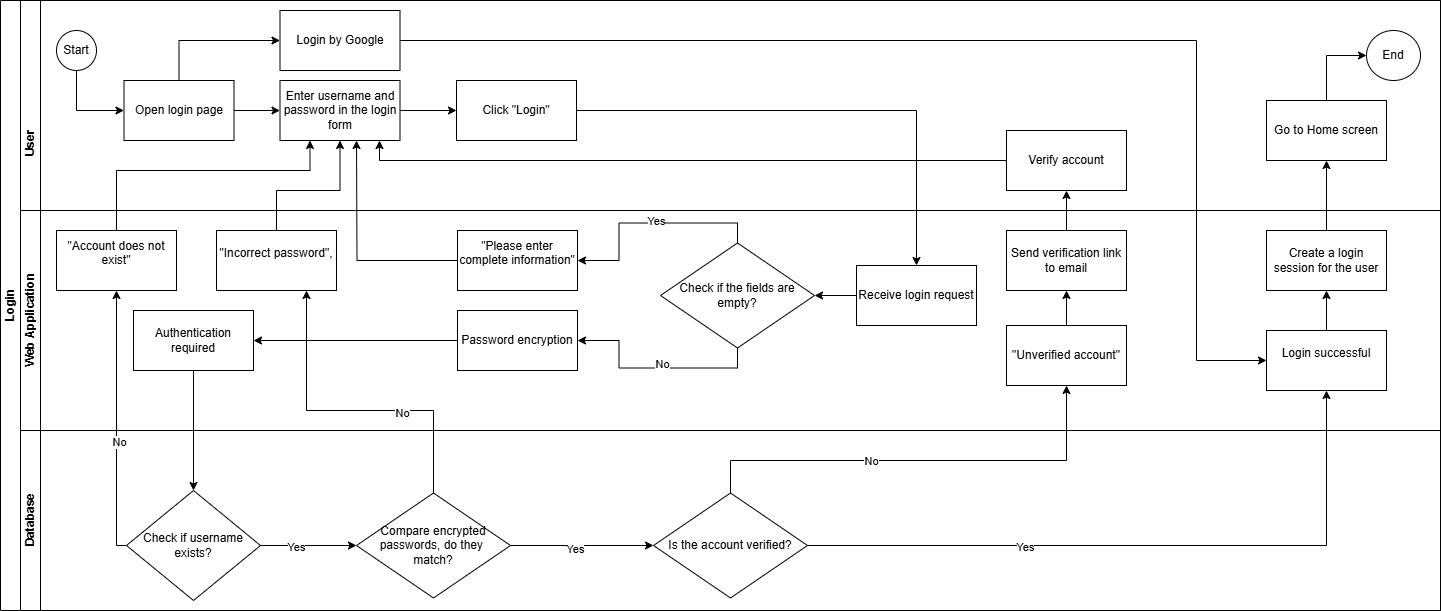

The diagram above was exported from draw.io. Its source (the exported page's mxGraphModel, read from the mxfile embedded in the PNG):
<mxGraphModel dx="1674" dy="738" grid="1" gridSize="10" guides="1" tooltips="1" connect="1" arrows="1" fold="1" page="1" pageScale="1" pageWidth="827" pageHeight="1169" math="0" shadow="0">
  <root>
    <mxCell id="0" />
    <mxCell id="1" parent="0" />
    <mxCell id="dNxyNK7c78bLwvsdeMH5-19" value="Login" style="swimlane;html=1;childLayout=stackLayout;resizeParent=1;resizeParentMax=0;horizontal=0;startSize=20;horizontalStack=0;" parent="1" vertex="1">
      <mxGeometry x="164" y="170" width="1440" height="610" as="geometry" />
    </mxCell>
    <mxCell id="PMUlriHqP74tz61hhlzw-33" value="" style="edgeStyle=orthogonalEdgeStyle;rounded=0;orthogonalLoop=1;jettySize=auto;html=1;" parent="dNxyNK7c78bLwvsdeMH5-19" source="PMUlriHqP74tz61hhlzw-30" target="PMUlriHqP74tz61hhlzw-32" edge="1">
      <mxGeometry relative="1" as="geometry" />
    </mxCell>
    <mxCell id="PMUlriHqP74tz61hhlzw-36" value="" style="edgeStyle=orthogonalEdgeStyle;rounded=0;orthogonalLoop=1;jettySize=auto;html=1;exitX=0;exitY=0.5;exitDx=0;exitDy=0;" parent="dNxyNK7c78bLwvsdeMH5-19" source="PMUlriHqP74tz61hhlzw-32" target="PMUlriHqP74tz61hhlzw-35" edge="1">
      <mxGeometry relative="1" as="geometry">
        <Array as="points">
          <mxPoint x="116" y="545" />
        </Array>
      </mxGeometry>
    </mxCell>
    <mxCell id="PMUlriHqP74tz61hhlzw-37" value="No" style="edgeLabel;html=1;align=center;verticalAlign=middle;resizable=0;points=[];" parent="PMUlriHqP74tz61hhlzw-36" connectable="0" vertex="1">
      <mxGeometry x="-0.1387" y="-2" relative="1" as="geometry">
        <mxPoint as="offset" />
      </mxGeometry>
    </mxCell>
    <mxCell id="dNxyNK7c78bLwvsdeMH5-20" value="&amp;nbsp; &amp;nbsp; &amp;nbsp; &amp;nbsp; &amp;nbsp; &amp;nbsp; &amp;nbsp; &amp;nbsp; &amp;nbsp; &amp;nbsp; &amp;nbsp; &amp;nbsp; &amp;nbsp; &amp;nbsp; &amp;nbsp; &amp;nbsp; &amp;nbsp; &amp;nbsp; &amp;nbsp; &amp;nbsp; &amp;nbsp; &amp;nbsp;User&lt;div style=&quot;display:none&quot; id=&quot;SDCloudData&quot;&gt;&lt;/div&gt;" style="swimlane;html=1;startSize=20;horizontal=0;" parent="dNxyNK7c78bLwvsdeMH5-19" vertex="1">
      <mxGeometry x="20" width="1420" height="430" as="geometry">
        <mxRectangle x="20" width="440" height="30" as="alternateBounds" />
      </mxGeometry>
    </mxCell>
    <mxCell id="dNxyNK7c78bLwvsdeMH5-25" value="" style="edgeStyle=orthogonalEdgeStyle;rounded=0;orthogonalLoop=1;jettySize=auto;html=1;exitX=0.5;exitY=1;exitDx=0;exitDy=0;entryX=0;entryY=0.5;entryDx=0;entryDy=0;" parent="dNxyNK7c78bLwvsdeMH5-20" source="dNxyNK7c78bLwvsdeMH5-23" target="dNxyNK7c78bLwvsdeMH5-24" edge="1">
      <mxGeometry relative="1" as="geometry">
        <mxPoint x="63.5" y="100" as="sourcePoint" />
      </mxGeometry>
    </mxCell>
    <mxCell id="dNxyNK7c78bLwvsdeMH5-23" value="Start" style="ellipse;whiteSpace=wrap;html=1;" parent="dNxyNK7c78bLwvsdeMH5-20" vertex="1">
      <mxGeometry x="36" y="30" width="40" height="40" as="geometry" />
    </mxCell>
    <mxCell id="PMUlriHqP74tz61hhlzw-8" value="" style="edgeStyle=orthogonalEdgeStyle;rounded=0;orthogonalLoop=1;jettySize=auto;html=1;" parent="dNxyNK7c78bLwvsdeMH5-20" source="dNxyNK7c78bLwvsdeMH5-24" target="PMUlriHqP74tz61hhlzw-7" edge="1">
      <mxGeometry relative="1" as="geometry" />
    </mxCell>
    <mxCell id="PMUlriHqP74tz61hhlzw-13" style="edgeStyle=orthogonalEdgeStyle;rounded=0;orthogonalLoop=1;jettySize=auto;html=1;entryX=0;entryY=0.5;entryDx=0;entryDy=0;" parent="dNxyNK7c78bLwvsdeMH5-20" source="dNxyNK7c78bLwvsdeMH5-24" target="PMUlriHqP74tz61hhlzw-9" edge="1">
      <mxGeometry relative="1" as="geometry">
        <Array as="points">
          <mxPoint x="159" y="40" />
        </Array>
      </mxGeometry>
    </mxCell>
    <mxCell id="dNxyNK7c78bLwvsdeMH5-24" value="Open login page&lt;div style=&quot;display:none&quot; id=&quot;SDCloudData&quot;&gt;&lt;/div&gt;" style="rounded=0;whiteSpace=wrap;html=1;fontFamily=Helvetica;fontSize=12;fontColor=#000000;align=center;" parent="dNxyNK7c78bLwvsdeMH5-20" vertex="1">
      <mxGeometry x="103.5" y="80" width="110" height="60" as="geometry" />
    </mxCell>
    <mxCell id="PMUlriHqP74tz61hhlzw-15" value="" style="edgeStyle=orthogonalEdgeStyle;rounded=0;orthogonalLoop=1;jettySize=auto;html=1;" parent="dNxyNK7c78bLwvsdeMH5-20" source="PMUlriHqP74tz61hhlzw-7" target="PMUlriHqP74tz61hhlzw-14" edge="1">
      <mxGeometry relative="1" as="geometry" />
    </mxCell>
    <mxCell id="PMUlriHqP74tz61hhlzw-7" value="Enter username and password in the login form&lt;div style=&quot;display:none&quot; id=&quot;SDCloudData&quot;&gt;&lt;/div&gt;" style="whiteSpace=wrap;html=1;fontColor=#000000;rounded=0;" parent="dNxyNK7c78bLwvsdeMH5-20" vertex="1">
      <mxGeometry x="259.5" y="80" width="120" height="60" as="geometry" />
    </mxCell>
    <mxCell id="PMUlriHqP74tz61hhlzw-9" value="Login by Google" style="whiteSpace=wrap;html=1;fontColor=#000000;rounded=0;" parent="dNxyNK7c78bLwvsdeMH5-20" vertex="1">
      <mxGeometry x="259.5" y="10" width="120" height="60" as="geometry" />
    </mxCell>
    <mxCell id="PMUlriHqP74tz61hhlzw-14" value="Click &quot;Login&quot;" style="whiteSpace=wrap;html=1;fontColor=#000000;rounded=0;" parent="dNxyNK7c78bLwvsdeMH5-20" vertex="1">
      <mxGeometry x="436" y="80" width="120" height="60" as="geometry" />
    </mxCell>
    <mxCell id="dNxyNK7c78bLwvsdeMH5-21" value="Web Application&lt;div style=&quot;display:none&quot; id=&quot;SDCloudData&quot;&gt;&lt;/div&gt;" style="swimlane;html=1;startSize=20;horizontal=0;" parent="dNxyNK7c78bLwvsdeMH5-20" vertex="1">
      <mxGeometry y="210" width="1420" height="220" as="geometry" />
    </mxCell>
    <mxCell id="PMUlriHqP74tz61hhlzw-19" value="" style="edgeStyle=orthogonalEdgeStyle;rounded=0;orthogonalLoop=1;jettySize=auto;html=1;" parent="dNxyNK7c78bLwvsdeMH5-21" source="PMUlriHqP74tz61hhlzw-16" target="PMUlriHqP74tz61hhlzw-18" edge="1">
      <mxGeometry relative="1" as="geometry" />
    </mxCell>
    <mxCell id="PMUlriHqP74tz61hhlzw-16" value="Receive login request&lt;div style=&quot;display:none&quot; id=&quot;SDCloudData&quot;&gt;&lt;/div&gt;" style="whiteSpace=wrap;html=1;fontColor=#000000;rounded=0;" parent="dNxyNK7c78bLwvsdeMH5-21" vertex="1">
      <mxGeometry x="836" y="55" width="120" height="60" as="geometry" />
    </mxCell>
    <mxCell id="PMUlriHqP74tz61hhlzw-23" value="" style="edgeStyle=orthogonalEdgeStyle;rounded=0;orthogonalLoop=1;jettySize=auto;html=1;exitX=0.5;exitY=0;exitDx=0;exitDy=0;" parent="dNxyNK7c78bLwvsdeMH5-21" source="PMUlriHqP74tz61hhlzw-18" target="PMUlriHqP74tz61hhlzw-22" edge="1">
      <mxGeometry relative="1" as="geometry">
        <mxPoint x="591" y="20" as="sourcePoint" />
      </mxGeometry>
    </mxCell>
    <mxCell id="PMUlriHqP74tz61hhlzw-25" value="Yes" style="edgeLabel;html=1;align=center;verticalAlign=middle;resizable=0;points=[];" parent="PMUlriHqP74tz61hhlzw-23" connectable="0" vertex="1">
      <mxGeometry x="-0.0613" y="-2" relative="1" as="geometry">
        <mxPoint as="offset" />
      </mxGeometry>
    </mxCell>
    <mxCell id="PMUlriHqP74tz61hhlzw-27" value="" style="edgeStyle=orthogonalEdgeStyle;rounded=0;orthogonalLoop=1;jettySize=auto;html=1;exitX=0.5;exitY=1;exitDx=0;exitDy=0;" parent="dNxyNK7c78bLwvsdeMH5-21" source="PMUlriHqP74tz61hhlzw-18" target="PMUlriHqP74tz61hhlzw-26" edge="1">
      <mxGeometry relative="1" as="geometry" />
    </mxCell>
    <mxCell id="PMUlriHqP74tz61hhlzw-29" value="No" style="edgeLabel;html=1;align=center;verticalAlign=middle;resizable=0;points=[];" parent="PMUlriHqP74tz61hhlzw-27" connectable="0" vertex="1">
      <mxGeometry x="-0.0722" y="-4" relative="1" as="geometry">
        <mxPoint as="offset" />
      </mxGeometry>
    </mxCell>
    <mxCell id="PMUlriHqP74tz61hhlzw-18" value="Check if the fields are empty?&lt;div style=&quot;display:none&quot; id=&quot;SDCloudData&quot;&gt;&lt;/div&gt;" style="rhombus;whiteSpace=wrap;html=1;fontColor=#000000;rounded=0;" parent="dNxyNK7c78bLwvsdeMH5-21" vertex="1">
      <mxGeometry x="640" y="32.5" width="154" height="105" as="geometry" />
    </mxCell>
    <mxCell id="PMUlriHqP74tz61hhlzw-22" value="&#10;&quot;Please enter complete information&quot;&lt;div style=&quot;display:none&quot; id=&quot;SDCloudData&quot;&gt;&lt;/div&gt;&#10;&#10;" style="whiteSpace=wrap;html=1;fontColor=#000000;rounded=0;" parent="dNxyNK7c78bLwvsdeMH5-21" vertex="1">
      <mxGeometry x="437" y="20" width="120" height="60" as="geometry" />
    </mxCell>
    <mxCell id="PMUlriHqP74tz61hhlzw-31" value="" style="edgeStyle=orthogonalEdgeStyle;rounded=0;orthogonalLoop=1;jettySize=auto;html=1;" parent="dNxyNK7c78bLwvsdeMH5-21" source="PMUlriHqP74tz61hhlzw-26" target="PMUlriHqP74tz61hhlzw-30" edge="1">
      <mxGeometry relative="1" as="geometry" />
    </mxCell>
    <mxCell id="PMUlriHqP74tz61hhlzw-26" value="Password encryption&lt;div style=&quot;display:none&quot; id=&quot;SDCloudData&quot;&gt;&lt;/div&gt;" style="whiteSpace=wrap;html=1;fontColor=#000000;rounded=0;" parent="dNxyNK7c78bLwvsdeMH5-21" vertex="1">
      <mxGeometry x="437" y="100" width="120" height="60" as="geometry" />
    </mxCell>
    <mxCell id="PMUlriHqP74tz61hhlzw-30" value="Authentication required&lt;div style=&quot;display:none&quot; id=&quot;SDCloudData&quot;&gt;&lt;/div&gt;" style="whiteSpace=wrap;html=1;fontColor=#000000;rounded=0;" parent="dNxyNK7c78bLwvsdeMH5-21" vertex="1">
      <mxGeometry x="113" y="100" width="120" height="60" as="geometry" />
    </mxCell>
    <mxCell id="PMUlriHqP74tz61hhlzw-35" value="&#10;&quot;Account does not exist&quot;&lt;div style=&quot;display:none&quot; id=&quot;SDCloudData&quot;&gt;&lt;/div&gt;&#10;&#10;" style="whiteSpace=wrap;html=1;fontColor=#000000;rounded=0;" parent="dNxyNK7c78bLwvsdeMH5-21" vertex="1">
      <mxGeometry x="36" y="20" width="120" height="60" as="geometry" />
    </mxCell>
    <mxCell id="PMUlriHqP74tz61hhlzw-49" value="&#10;&quot;Incorrect password&quot;,&lt;div style=&quot;display:none&quot; id=&quot;SDCloudData&quot;&gt;&lt;/div&gt;&#10;&#10;" style="whiteSpace=wrap;html=1;fontColor=#000000;rounded=0;" parent="dNxyNK7c78bLwvsdeMH5-21" vertex="1">
      <mxGeometry x="196" y="20" width="120" height="60" as="geometry" />
    </mxCell>
    <mxCell id="ju2R2MOdA2Vpe2OsjQNc-16" style="edgeStyle=orthogonalEdgeStyle;rounded=0;orthogonalLoop=1;jettySize=auto;html=1;entryX=0.5;entryY=1;entryDx=0;entryDy=0;" edge="1" parent="dNxyNK7c78bLwvsdeMH5-21" source="PMUlriHqP74tz61hhlzw-55" target="PMUlriHqP74tz61hhlzw-58">
      <mxGeometry relative="1" as="geometry" />
    </mxCell>
    <mxCell id="PMUlriHqP74tz61hhlzw-55" value="&#10;Login successful&lt;div style=&quot;display:none&quot; id=&quot;SDCloudData&quot;&gt;&lt;/div&gt;&#10;&#10;" style="whiteSpace=wrap;html=1;fontColor=#000000;rounded=0;" parent="dNxyNK7c78bLwvsdeMH5-21" vertex="1">
      <mxGeometry x="1246" y="120" width="120" height="60" as="geometry" />
    </mxCell>
    <mxCell id="PMUlriHqP74tz61hhlzw-58" value="Create a login session for the user&lt;div style=&quot;display:none&quot; id=&quot;SDCloudData&quot;&gt;&lt;/div&gt;" style="whiteSpace=wrap;html=1;fontColor=#000000;rounded=0;" parent="dNxyNK7c78bLwvsdeMH5-21" vertex="1">
      <mxGeometry x="1246" y="20" width="120" height="60" as="geometry" />
    </mxCell>
    <mxCell id="ju2R2MOdA2Vpe2OsjQNc-8" value="" style="edgeStyle=orthogonalEdgeStyle;rounded=0;orthogonalLoop=1;jettySize=auto;html=1;" edge="1" parent="dNxyNK7c78bLwvsdeMH5-21" source="ju2R2MOdA2Vpe2OsjQNc-4" target="ju2R2MOdA2Vpe2OsjQNc-7">
      <mxGeometry relative="1" as="geometry" />
    </mxCell>
    <mxCell id="ju2R2MOdA2Vpe2OsjQNc-4" value="&quot;Unverified account&quot;" style="whiteSpace=wrap;html=1;fontColor=#000000;rounded=0;" vertex="1" parent="dNxyNK7c78bLwvsdeMH5-21">
      <mxGeometry x="986" y="115" width="120" height="60" as="geometry" />
    </mxCell>
    <mxCell id="ju2R2MOdA2Vpe2OsjQNc-7" value="Send verification link to email" style="whiteSpace=wrap;html=1;fontColor=#000000;rounded=0;" vertex="1" parent="dNxyNK7c78bLwvsdeMH5-21">
      <mxGeometry x="986" y="20" width="120" height="60" as="geometry" />
    </mxCell>
    <mxCell id="PMUlriHqP74tz61hhlzw-64" style="edgeStyle=orthogonalEdgeStyle;rounded=0;orthogonalLoop=1;jettySize=auto;html=1;entryX=0;entryY=0.5;entryDx=0;entryDy=0;" parent="dNxyNK7c78bLwvsdeMH5-21" edge="1">
      <mxGeometry relative="1" as="geometry">
        <Array as="points">
          <mxPoint x="1176" y="-170" />
          <mxPoint x="1176" y="150" />
        </Array>
        <mxPoint x="379.5" y="-170" as="sourcePoint" />
        <mxPoint x="1246" y="150" as="targetPoint" />
      </mxGeometry>
    </mxCell>
    <mxCell id="PMUlriHqP74tz61hhlzw-17" value="" style="edgeStyle=orthogonalEdgeStyle;rounded=0;orthogonalLoop=1;jettySize=auto;html=1;" parent="dNxyNK7c78bLwvsdeMH5-20" source="PMUlriHqP74tz61hhlzw-14" target="PMUlriHqP74tz61hhlzw-16" edge="1">
      <mxGeometry relative="1" as="geometry" />
    </mxCell>
    <mxCell id="PMUlriHqP74tz61hhlzw-24" value="" style="edgeStyle=orthogonalEdgeStyle;rounded=0;orthogonalLoop=1;jettySize=auto;html=1;" parent="dNxyNK7c78bLwvsdeMH5-20" source="PMUlriHqP74tz61hhlzw-22" edge="1">
      <mxGeometry relative="1" as="geometry">
        <mxPoint x="336" y="140" as="targetPoint" />
      </mxGeometry>
    </mxCell>
    <mxCell id="PMUlriHqP74tz61hhlzw-43" style="edgeStyle=orthogonalEdgeStyle;rounded=0;orthogonalLoop=1;jettySize=auto;html=1;exitX=0.5;exitY=0;exitDx=0;exitDy=0;entryX=0.25;entryY=1;entryDx=0;entryDy=0;" parent="dNxyNK7c78bLwvsdeMH5-20" source="PMUlriHqP74tz61hhlzw-35" target="PMUlriHqP74tz61hhlzw-7" edge="1">
      <mxGeometry relative="1" as="geometry">
        <Array as="points">
          <mxPoint x="96" y="170" />
          <mxPoint x="290" y="170" />
        </Array>
      </mxGeometry>
    </mxCell>
    <mxCell id="PMUlriHqP74tz61hhlzw-53" style="edgeStyle=orthogonalEdgeStyle;rounded=0;orthogonalLoop=1;jettySize=auto;html=1;entryX=0.5;entryY=1;entryDx=0;entryDy=0;" parent="dNxyNK7c78bLwvsdeMH5-20" source="PMUlriHqP74tz61hhlzw-49" target="PMUlriHqP74tz61hhlzw-7" edge="1">
      <mxGeometry relative="1" as="geometry">
        <Array as="points">
          <mxPoint x="256" y="190" />
          <mxPoint x="320" y="190" />
        </Array>
      </mxGeometry>
    </mxCell>
    <mxCell id="PMUlriHqP74tz61hhlzw-63" value="" style="edgeStyle=orthogonalEdgeStyle;rounded=0;orthogonalLoop=1;jettySize=auto;html=1;entryX=0;entryY=0.5;entryDx=0;entryDy=0;" parent="dNxyNK7c78bLwvsdeMH5-20" source="PMUlriHqP74tz61hhlzw-60" target="PMUlriHqP74tz61hhlzw-62" edge="1">
      <mxGeometry relative="1" as="geometry" />
    </mxCell>
    <mxCell id="PMUlriHqP74tz61hhlzw-60" value="Go to Home screen&lt;div style=&quot;display:none&quot; id=&quot;SDCloudData&quot;&gt;&lt;/div&gt;" style="whiteSpace=wrap;html=1;fontColor=#000000;rounded=0;" parent="dNxyNK7c78bLwvsdeMH5-20" vertex="1">
      <mxGeometry x="1246" y="100" width="120" height="60" as="geometry" />
    </mxCell>
    <mxCell id="PMUlriHqP74tz61hhlzw-61" value="" style="edgeStyle=orthogonalEdgeStyle;rounded=0;orthogonalLoop=1;jettySize=auto;html=1;" parent="dNxyNK7c78bLwvsdeMH5-20" source="PMUlriHqP74tz61hhlzw-58" target="PMUlriHqP74tz61hhlzw-60" edge="1">
      <mxGeometry relative="1" as="geometry" />
    </mxCell>
    <mxCell id="PMUlriHqP74tz61hhlzw-62" value="End" style="ellipse;whiteSpace=wrap;html=1;fontColor=#000000;rounded=0;" parent="dNxyNK7c78bLwvsdeMH5-20" vertex="1">
      <mxGeometry x="1346" y="30" width="54" height="50" as="geometry" />
    </mxCell>
    <mxCell id="ju2R2MOdA2Vpe2OsjQNc-9" value="Verify account" style="whiteSpace=wrap;html=1;fontColor=#000000;rounded=0;" vertex="1" parent="dNxyNK7c78bLwvsdeMH5-20">
      <mxGeometry x="986" y="130" width="120" height="60" as="geometry" />
    </mxCell>
    <mxCell id="ju2R2MOdA2Vpe2OsjQNc-10" value="" style="edgeStyle=orthogonalEdgeStyle;rounded=0;orthogonalLoop=1;jettySize=auto;html=1;" edge="1" parent="dNxyNK7c78bLwvsdeMH5-20" source="ju2R2MOdA2Vpe2OsjQNc-7" target="ju2R2MOdA2Vpe2OsjQNc-9">
      <mxGeometry relative="1" as="geometry" />
    </mxCell>
    <mxCell id="ju2R2MOdA2Vpe2OsjQNc-11" style="edgeStyle=orthogonalEdgeStyle;rounded=0;orthogonalLoop=1;jettySize=auto;html=1;" edge="1" parent="dNxyNK7c78bLwvsdeMH5-20" source="ju2R2MOdA2Vpe2OsjQNc-9" target="PMUlriHqP74tz61hhlzw-7">
      <mxGeometry relative="1" as="geometry">
        <Array as="points">
          <mxPoint x="359" y="160" />
        </Array>
      </mxGeometry>
    </mxCell>
    <mxCell id="PMUlriHqP74tz61hhlzw-50" value="" style="edgeStyle=orthogonalEdgeStyle;rounded=0;orthogonalLoop=1;jettySize=auto;html=1;exitX=0.5;exitY=0;exitDx=0;exitDy=0;" parent="dNxyNK7c78bLwvsdeMH5-19" source="PMUlriHqP74tz61hhlzw-42" edge="1">
      <mxGeometry relative="1" as="geometry">
        <mxPoint x="433" y="440" as="sourcePoint" />
        <mxPoint x="306" y="290" as="targetPoint" />
        <Array as="points">
          <mxPoint x="433" y="410" />
          <mxPoint x="306" y="410" />
        </Array>
      </mxGeometry>
    </mxCell>
    <mxCell id="PMUlriHqP74tz61hhlzw-52" value="No" style="edgeLabel;html=1;align=center;verticalAlign=middle;resizable=0;points=[];" parent="PMUlriHqP74tz61hhlzw-50" connectable="0" vertex="1">
      <mxGeometry x="-0.3067" y="2" relative="1" as="geometry">
        <mxPoint as="offset" />
      </mxGeometry>
    </mxCell>
    <mxCell id="dNxyNK7c78bLwvsdeMH5-22" value="Database&lt;div style=&quot;display:none&quot; id=&quot;SDCloudData&quot;&gt;&lt;/div&gt;" style="swimlane;html=1;startSize=20;horizontal=0;" parent="dNxyNK7c78bLwvsdeMH5-19" vertex="1">
      <mxGeometry x="20" y="430" width="1420" height="180" as="geometry" />
    </mxCell>
    <mxCell id="PMUlriHqP74tz61hhlzw-39" value="" style="edgeStyle=orthogonalEdgeStyle;rounded=0;orthogonalLoop=1;jettySize=auto;html=1;entryX=0;entryY=0.5;entryDx=0;entryDy=0;" parent="dNxyNK7c78bLwvsdeMH5-22" source="PMUlriHqP74tz61hhlzw-32" target="PMUlriHqP74tz61hhlzw-42" edge="1">
      <mxGeometry relative="1" as="geometry">
        <mxPoint x="326.9999999999998" y="115" as="targetPoint" />
      </mxGeometry>
    </mxCell>
    <mxCell id="PMUlriHqP74tz61hhlzw-40" value="Yes" style="edgeLabel;html=1;align=center;verticalAlign=middle;resizable=0;points=[];" parent="PMUlriHqP74tz61hhlzw-39" connectable="0" vertex="1">
      <mxGeometry x="-0.2617" y="-1" relative="1" as="geometry">
        <mxPoint as="offset" />
      </mxGeometry>
    </mxCell>
    <mxCell id="PMUlriHqP74tz61hhlzw-32" value="Check if username exists?&lt;div style=&quot;display:none&quot; id=&quot;SDCloudData&quot;&gt;&lt;/div&gt;" style="rhombus;whiteSpace=wrap;html=1;fontColor=#000000;rounded=0;" parent="dNxyNK7c78bLwvsdeMH5-22" vertex="1">
      <mxGeometry x="106" y="60" width="134" height="110" as="geometry" />
    </mxCell>
    <mxCell id="ju2R2MOdA2Vpe2OsjQNc-2" value="" style="edgeStyle=orthogonalEdgeStyle;rounded=0;orthogonalLoop=1;jettySize=auto;html=1;" edge="1" parent="dNxyNK7c78bLwvsdeMH5-22" source="PMUlriHqP74tz61hhlzw-42" target="ju2R2MOdA2Vpe2OsjQNc-1">
      <mxGeometry relative="1" as="geometry" />
    </mxCell>
    <mxCell id="ju2R2MOdA2Vpe2OsjQNc-3" value="Yes" style="edgeLabel;html=1;align=center;verticalAlign=middle;resizable=0;points=[];" vertex="1" connectable="0" parent="ju2R2MOdA2Vpe2OsjQNc-2">
      <mxGeometry x="-0.1" y="-3" relative="1" as="geometry">
        <mxPoint as="offset" />
      </mxGeometry>
    </mxCell>
    <mxCell id="PMUlriHqP74tz61hhlzw-42" value="Compare encrypted passwords, do they&amp;nbsp;&lt;div&gt;match?&lt;div style=&quot;display:none&quot; id=&quot;SDCloudData&quot;&gt;&lt;/div&gt;&lt;div style=&quot;display:none&quot; id=&quot;SDCloudData&quot;&gt;&lt;/div&gt;&lt;/div&gt;" style="rhombus;whiteSpace=wrap;html=1;fontColor=#000000;rounded=0;" parent="dNxyNK7c78bLwvsdeMH5-22" vertex="1">
      <mxGeometry x="336" y="62.5" width="154" height="105" as="geometry" />
    </mxCell>
    <mxCell id="ju2R2MOdA2Vpe2OsjQNc-1" value="Is the account verified?&lt;div&gt;&lt;div style=&quot;display:none&quot; id=&quot;SDCloudData&quot;&gt;&lt;/div&gt;&lt;div style=&quot;display:none&quot; id=&quot;SDCloudData&quot;&gt;&lt;/div&gt;&lt;/div&gt;" style="rhombus;whiteSpace=wrap;html=1;fontColor=#000000;rounded=0;" vertex="1" parent="dNxyNK7c78bLwvsdeMH5-22">
      <mxGeometry x="633" y="62.5" width="154" height="105" as="geometry" />
    </mxCell>
    <mxCell id="ju2R2MOdA2Vpe2OsjQNc-15" style="edgeStyle=orthogonalEdgeStyle;rounded=0;orthogonalLoop=1;jettySize=auto;html=1;entryX=0.5;entryY=1;entryDx=0;entryDy=0;" edge="1" parent="dNxyNK7c78bLwvsdeMH5-19" source="ju2R2MOdA2Vpe2OsjQNc-1" target="PMUlriHqP74tz61hhlzw-55">
      <mxGeometry relative="1" as="geometry" />
    </mxCell>
    <mxCell id="ju2R2MOdA2Vpe2OsjQNc-19" value="Yes" style="edgeLabel;html=1;align=center;verticalAlign=middle;resizable=0;points=[];" vertex="1" connectable="0" parent="ju2R2MOdA2Vpe2OsjQNc-15">
      <mxGeometry x="-0.3561" y="-1" relative="1" as="geometry">
        <mxPoint as="offset" />
      </mxGeometry>
    </mxCell>
    <mxCell id="ju2R2MOdA2Vpe2OsjQNc-17" style="edgeStyle=orthogonalEdgeStyle;rounded=0;orthogonalLoop=1;jettySize=auto;html=1;entryX=0.5;entryY=1;entryDx=0;entryDy=0;" edge="1" parent="dNxyNK7c78bLwvsdeMH5-19" source="ju2R2MOdA2Vpe2OsjQNc-1" target="ju2R2MOdA2Vpe2OsjQNc-4">
      <mxGeometry relative="1" as="geometry">
        <Array as="points">
          <mxPoint x="730" y="460" />
          <mxPoint x="1066" y="460" />
        </Array>
      </mxGeometry>
    </mxCell>
    <mxCell id="ju2R2MOdA2Vpe2OsjQNc-18" value="No" style="edgeLabel;html=1;align=center;verticalAlign=middle;resizable=0;points=[];" vertex="1" connectable="0" parent="ju2R2MOdA2Vpe2OsjQNc-17">
      <mxGeometry x="-0.2221" relative="1" as="geometry">
        <mxPoint x="1" as="offset" />
      </mxGeometry>
    </mxCell>
  </root>
</mxGraphModel>